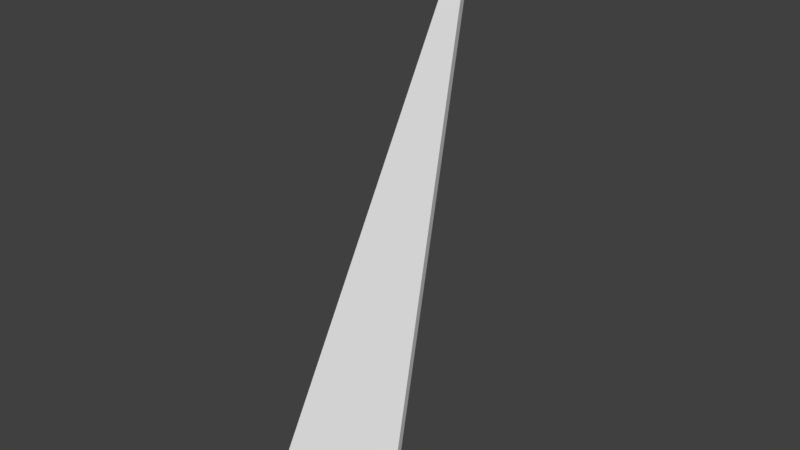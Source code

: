 # Source: RoofOctSide_1x1.5x4.2.blend  (saved by Blender 2.79.0; exported with 4.5.12 LTS)
import bpy
from mathutils import Matrix  # noqa: F401  (used for matrix-valued properties, if any)

bpy.ops.wm.read_factory_settings(use_empty=True)
scene = bpy.context.scene
scene.name = 'Scene'

# ---- collections
col_collection_1 = bpy.data.collections.new('Collection 1'); scene.collection.children.link(col_collection_1)

# ---- world
world_world = bpy.data.worlds.new('World'); scene.world = world_world
world_world.color = (0.05088, 0.05088, 0.05088)
world_world.use_sun_shadow = False
world_world.sun_shadow_jitter_overblur = 0.0
world_world.cycles.sampling_method = 'MANUAL'

# ---- meshes
me_roofoctside_1x1_5x4_2_a = bpy.data.meshes.new('RoofOctSide_1x1.5x4.2_A')
me_roofoctside_1x1_5x4_2_a.from_pydata([(0.0, 0.0, 0.0), (1.0, 0.0, 0.0), (0.5, 1.5, 4.0), (1.0, 0.0, 0.2), (0.5, 1.5, 4.2), (0.0, 0.0, 0.2)], [], [(1, 0, 2), (1, 3, 5, 0), (2, 4, 3, 1), (3, 4, 5), (2, 0, 5, 4)])
me_roofoctside_1x1_5x4_2_a.use_remesh_preserve_volume = False
me_roofoctside_1x1_5x4_2_a.use_remesh_preserve_attributes = False
me_roofoctside_1x1_5x4_2_a.use_mirror_vertex_groups = False
me_roofoctside_1x1_5x4_2_a.update()

# ---- objects
ob_roofoctside_1x1_5x4_2 = bpy.data.objects.new('RoofOctSide_1x1.5x4.2', me_roofoctside_1x1_5x4_2_a)

# ---- transforms, parenting, visibility, modifiers, constraints
ob_roofoctside_1x1_5x4_2.location = (0.0, 0.0, 0.0)
ob_roofoctside_1x1_5x4_2.lineart.crease_threshold = 0.0

# ---- collection membership
col_collection_1.objects.link(ob_roofoctside_1x1_5x4_2)

# ---- scene / render settings (as saved in the file)
scene.frame_start = 1; scene.frame_end = 250; scene.frame_set(1)
scene.render.engine = 'BLENDER_EEVEE_NEXT'
scene.render.resolution_percentage = 50
scene.render.dither_intensity = 0.0
scene.cycles.use_denoising = False
scene.cycles.samples = 128
scene.cycles.sampling_pattern = 'TABULATED_SOBOL'
scene.cycles.use_adaptive_sampling = False
scene.cycles.use_light_tree = False
scene.cycles.blur_glossy = 0.0
scene.cycles.sample_clamp_indirect = 0.0
scene.view_settings.view_transform = 'Standard'
bpy.context.view_layer.update()

# ---- added for rendering (the .blend has no active camera and no usable light): camera, sun
cam_auto = bpy.data.cameras.new('AutoCamera')
cam_auto.lens = 50.0
cam_auto.sensor_width = 36.0
cam_auto.clip_end = 1000.0
ob_auto_camera = bpy.data.objects.new('AutoCamera', cam_auto)
scene.collection.objects.link(ob_auto_camera)
ob_auto_camera.location = (4.72879, -4.32455, 5.48303)
ob_auto_camera.rotation_euler = (1.09748, -7.21219e-08, 0.694738)
scene.camera = ob_auto_camera
light_auto_sun = bpy.data.lights.new('AutoSun', 'SUN')
light_auto_sun.energy = 3.0
light_auto_sun.angle = 0.0523599
ob_auto_sun = bpy.data.objects.new('AutoSun', light_auto_sun)
scene.collection.objects.link(ob_auto_sun)
ob_auto_sun.rotation_euler = (0.872665, 0.174533, 0.523599)
bpy.context.view_layer.update()
